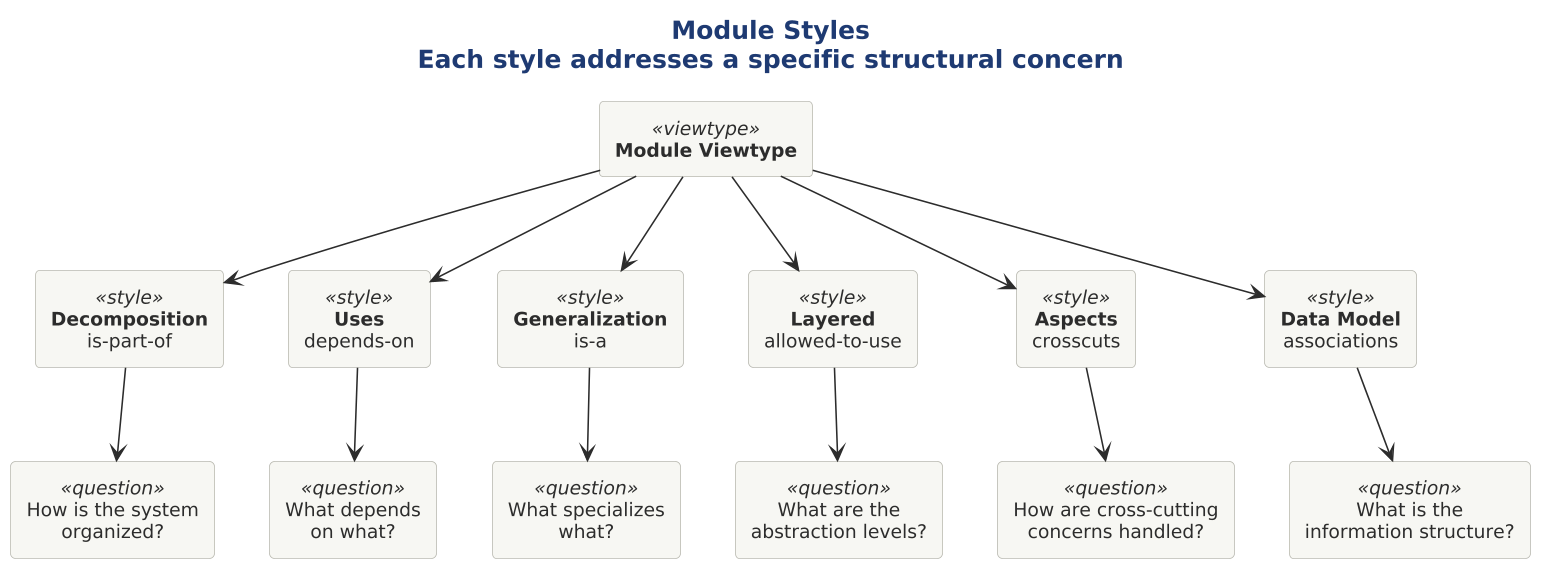

The diagram above was rendered by PlantUML. Its source (embedded in the PNG):
@startuml

skinparam dpi 150




title <b>Module Styles</b>\nEach style addresses a specific structural concern

!include ../../../../../../tooling/styles/plantuml/structural/component-diagram-style.iuml

rectangle "**Module Viewtype**" as VT <<viewtype>>

rectangle "**Decomposition**\nis-part-of" as S1 <<style>>
rectangle "**Uses**\ndepends-on" as S2 <<style>>
rectangle "**Generalization**\nis-a" as S3 <<style>>
rectangle "**Layered**\nallowed-to-use" as S4 <<style>>
rectangle "**Aspects**\ncrosscuts" as S5 <<style>>
rectangle "**Data Model**\nassociations" as S6 <<style>>

rectangle "How is the system\norganized?" as Q1 <<question>>
rectangle "What depends\non what?" as Q2 <<question>>
rectangle "What specializes\nwhat?" as Q3 <<question>>
rectangle "What are the\nabstraction levels?" as Q4 <<question>>
rectangle "How are cross-cutting\nconcerns handled?" as Q5 <<question>>
rectangle "What is the\ninformation structure?" as Q6 <<question>>

VT -down-> S1
VT -down-> S2
VT -down-> S3
VT -down-> S4
VT -down-> S5
VT -down-> S6

S1 -down-> Q1
S2 -down-> Q2
S3 -down-> Q3
S4 -down-> Q4
S5 -down-> Q5
S6 -down-> Q6
@enduml